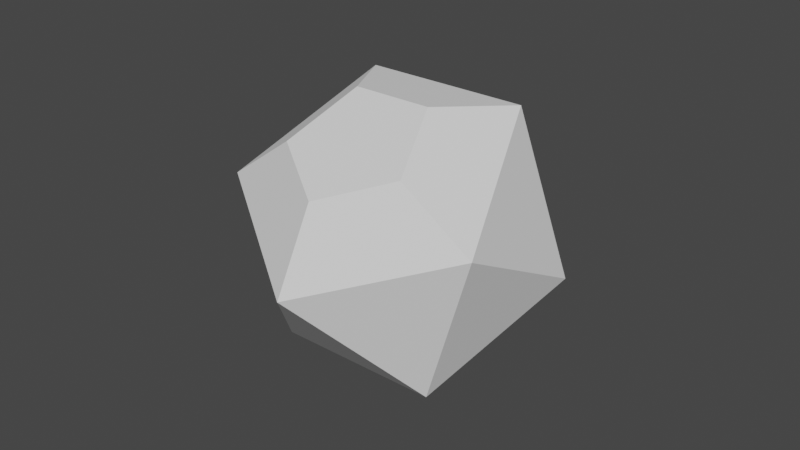 # Source: blueberry.blend  (saved by Blender 2.93.21; exported with 4.5.12 LTS)
import bpy
from mathutils import Matrix  # noqa: F401  (used for matrix-valued properties, if any)

bpy.ops.wm.read_factory_settings(use_empty=True)
scene = bpy.context.scene
scene.name = 'Scene'

# ---- world
world_world = bpy.data.worlds.new('World'); scene.world = world_world
world_world.use_nodes = True; world_world.node_tree.nodes.clear()
_N = world_world.node_tree.nodes; _L = world_world.node_tree.links
n0 = _N.new('ShaderNodeOutputWorld'); n0.name = 'World Output'; n0.location = (300, 300)
n1 = _N.new('ShaderNodeBackground'); n1.name = 'Background'; n1.location = (10, 300)
n1.inputs[0].default_value = (0.05088, 0.05088, 0.05088, 1.0)
_L.new(n1.outputs[0], n0.inputs[0])
n0.is_active_output = True
world_world.color = (0.05088, 0.05088, 0.05088)
world_world.use_sun_shadow = False
world_world.sun_shadow_jitter_overblur = 0.0

# ---- meshes
me_blueberry = bpy.data.meshes.new('blueberry')
me_blueberry.from_pydata([(0.4233, 0.4888, -0.4298), (0.03798, -0.1885, -0.551), (-0.3606, 0.461, -0.3481), (0.07606, 0.8624, 0.1717), (0.7445, 0.461, 0.2899), (0.7209, -0.1885, -0.1567), (-0.5474, -0.2334, -0.02445), (-0.5238, 0.4161, 0.4221), (0.1591, 0.4161, 0.8164), (0.5576, -0.2334, 0.6135), (0.121, -0.6349, 0.09382), (-0.379, -0.248, 0.353), (-0.06111, -0.4389, 0.4092), (0.1465, -0.248, 0.6564), (-0.043, 0.06085, 0.7529), (-0.3678, 0.06085, 0.5654), (-0.3678, 0.06085, 0.5654), (-0.379, -0.248, 0.353), (-0.06111, -0.4389, 0.4092), (0.1465, -0.248, 0.6564), (-0.043, 0.06085, 0.7529)], [], [(0, 1, 2), (1, 0, 5), (0, 2, 3), (0, 3, 4), (0, 4, 5), (1, 5, 10), (2, 1, 6), (3, 2, 7), (4, 3, 8), (5, 4, 9), (1, 10, 6), (2, 6, 7), (3, 7, 8), (4, 8, 9), (5, 9, 10), (10, 9, 13, 12), (8, 7, 15, 14), (9, 8, 14, 13), (6, 10, 12, 11), (14, 15, 16, 20), (7, 6, 11, 15), (17, 18, 19, 20, 16), (12, 13, 19, 18), (15, 11, 17, 16), (13, 14, 20, 19), (11, 12, 18, 17)])
_uv = me_blueberry.uv_layers.new(name='UVMap')
_uv.uv.foreach_set('vector', [0.1818, 0.0, 0.2727, 0.1575, 0.09091, 0.1575, 0.2727, 0.1575, 0.3636, 0.0, 0.4545, 0.1575, 0.9091, 0.0, 1.0, 0.1575, 0.8182, 0.1575, 0.7273, 0.0, 0.8182, 0.1575, 0.6364, 0.1575, 0.5455, 0.0, 0.6364, 0.1575, 0.4545, 0.1575, 0.2727, 0.1575, 0.4545, 0.1575, 0.3636, 0.3149, 0.09091, 0.1575, 0.2727, 0.1575, 0.1818, 0.3149, 0.8182, 0.1575, 1.0, 0.1575, 0.9091, 0.3149, 0.6364, 0.1575, 0.8182, 0.1575, 0.7273, 0.3149, 0.4545, 0.1575, 0.6364, 0.1575, 0.5455, 0.3149, 0.2727, 0.1575, 0.3636, 0.3149, 0.1818, 0.3149, 0.09091, 0.1575, 0.1818, 0.3149, 0.0, 0.3149, 0.8182, 0.1575, 0.9091, 0.3149, 0.7273, 0.3149, 0.6364, 0.1575, 0.7273, 0.3149, 0.5455, 0.3149, 0.4545, 0.1575, 0.5455, 0.3149, 0.3636, 0.3149, 0.3636, 0.3149, 0.5455, 0.3149, 0.4978, 0.3975, 0.4113, 0.3975, 0.7273, 0.3149, 0.9091, 0.3149, 0.8614, 0.3975, 0.775, 0.3975, 0.5455, 0.3149, 0.7273, 0.3149, 0.6796, 0.3975, 0.5931, 0.3975, 0.1818, 0.3149, 0.3636, 0.3149, 0.316, 0.3975, 0.2295, 0.3975, 0.775, 0.3975, 0.8614, 0.3975, 0.8614, 0.3975, 0.775, 0.3975, 0.0, 0.3149, 0.1818, 0.3149, 0.1341, 0.3975, 0.04768, 0.3975, 0.1341, 0.3975, 0.316, 0.3975, 0.4978, 0.3975, 0.6796, 0.3975, 0.8614, 0.3975, 0.4113, 0.3975, 0.4978, 0.3975, 0.4978, 0.3975, 0.4113, 0.3975, 0.04768, 0.3975, 0.1341, 0.3975, 0.1341, 0.3975, 0.04768, 0.3975, 0.5931, 0.3975, 0.6796, 0.3975, 0.6796, 0.3975, 0.5931, 0.3975, 0.2295, 0.3975, 0.316, 0.3975, 0.316, 0.3975, 0.2295, 0.3975])
me_blueberry.use_remesh_fix_poles = True
me_blueberry.use_remesh_preserve_attributes = False
me_blueberry.update()

# ---- objects
ob_blueberry = bpy.data.objects.new('blueberry', me_blueberry)

# ---- transforms, parenting, visibility, modifiers, constraints
ob_blueberry.location = (0.0, 0.0, 0.0)
ob_blueberry.rotation_euler = (0.0, 0.5236, 0.0)
ob_blueberry.scale = (0.6914, 0.6914, 0.6914)

# ---- collection membership
scene.collection.objects.link(ob_blueberry)

# ---- scene / render settings (as saved in the file)
scene.frame_start = 1; scene.frame_end = 250; scene.frame_set(1)
scene.render.engine = 'BLENDER_EEVEE_NEXT'
scene.cycles.use_denoising = False
scene.cycles.samples = 128
scene.cycles.sampling_pattern = 'TABULATED_SOBOL'
scene.cycles.use_adaptive_sampling = False
scene.cycles.use_light_tree = False
scene.view_settings.view_transform = 'Filmic'
bpy.context.view_layer.update()

# ---- added for rendering (the .blend has no active camera and no usable light): camera, sun
cam_auto = bpy.data.cameras.new('AutoCamera')
cam_auto.lens = 50.0
cam_auto.sensor_width = 36.0
cam_auto.clip_end = 1000.0
ob_auto_camera = bpy.data.objects.new('AutoCamera', cam_auto)
scene.collection.objects.link(ob_auto_camera)
ob_auto_camera.location = (2.00694, -2.20379, 1.56706)
ob_auto_camera.rotation_euler = (1.09748, -7.21219e-08, 0.694738)
scene.camera = ob_auto_camera
light_auto_sun = bpy.data.lights.new('AutoSun', 'SUN')
light_auto_sun.energy = 3.0
light_auto_sun.angle = 0.0523599
ob_auto_sun = bpy.data.objects.new('AutoSun', light_auto_sun)
scene.collection.objects.link(ob_auto_sun)
ob_auto_sun.rotation_euler = (0.872665, 0.174533, 0.523599)
bpy.context.view_layer.update()
